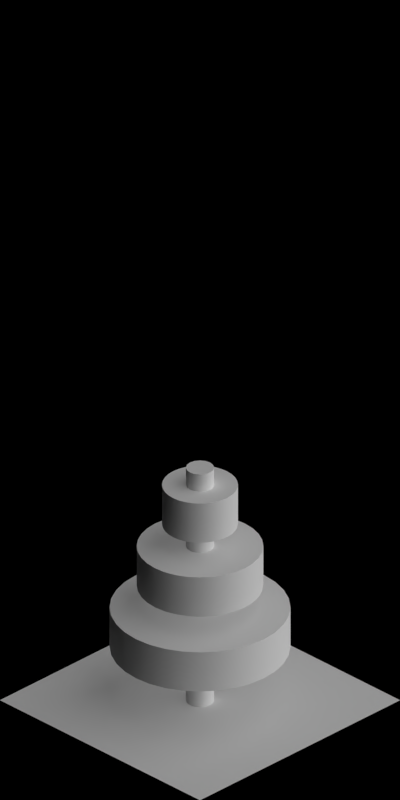 # Source: 2003-2009.blend  (saved by Blender 2.63.0; exported with 4.5.12 LTS)
import bpy
from mathutils import Matrix  # noqa: F401  (used for matrix-valued properties, if any)

bpy.ops.wm.read_factory_settings(use_empty=True)
scene = bpy.context.scene
scene.name = 'Scene'

# ---- collections
col_collection_1 = bpy.data.collections.new('Collection 1'); scene.collection.children.link(col_collection_1)

# ---- materials (node trees are filled in below, after node groups)
mat_toyland_greendark = bpy.data.materials.new('Toyland_GreenDark')
mat_toyland_cc = bpy.data.materials.new('Toyland_CC')
mat_toyland_beigedark = bpy.data.materials.new('Toyland_BeigeDark')
mat_special_shadowonly = bpy.data.materials.new('Special_ShadowOnly')

# ---- material node trees

# ---- world
world_world = bpy.data.worlds.new('World'); scene.world = world_world
world_world.color = (0.0, 0.0, 0.0)
world_world.use_sun_shadow = False
world_world.sun_shadow_jitter_overblur = 0.0
world_world.cycles.sampling_method = 'MANUAL'
world_world.cycles.sample_map_resolution = 256
world_world.light_settings.ao_factor = 0.5

# ---- cameras
cam_camera = bpy.data.cameras.new('Camera')
cam_camera.type = 'ORTHO'
cam_camera.clip_start = 0.001
cam_camera.clip_end = 100.0
cam_camera.lens = 35.0
cam_camera.sensor_width = 32.0
cam_camera.sensor_height = 18.0
cam_camera.ortho_scale = 5.656
cam_camera.dof.focus_distance = 0.0
cam_camera.dof.aperture_fstop = 128.0

# ---- lights
light_lamp_004 = bpy.data.lights.new('Lamp.004', 'SUN')
light_lamp_004.transmission_factor = 0.0
light_lamp_004.cutoff_distance = 30.0
light_lamp_004.angle = 1.571
light_lamp_004.energy = 1.0
light_lamp_004.shadow_buffer_clip_start = 1.001
light_lamp_004.shadow_soft_size = 1.0
light_lamp_004.shadow_cascade_max_distance = 1000.0
light_lamp_004.cycles.use_multiple_importance_sampling = False
light_lamp_003 = bpy.data.lights.new('Lamp.003', 'SUN')
light_lamp_003.transmission_factor = 0.0
light_lamp_003.cutoff_distance = 30.0
light_lamp_003.use_shadow = False
light_lamp_003.angle = 1.571
light_lamp_003.energy = 1.0
light_lamp_003.shadow_buffer_clip_start = 1.001
light_lamp_003.shadow_soft_size = 1.0
light_lamp_003.shadow_cascade_max_distance = 1000.0
light_lamp_003.cycles.use_multiple_importance_sampling = False

# ---- meshes
me_cylinder_002 = bpy.data.meshes.new('Cylinder.002')
me_cylinder_002.from_pydata([(0.0, 0.64, 0.04), (0.0, 0.64, 0.36), (0.1249, 0.6277, 0.04), (0.1249, 0.6277, 0.36), (0.2449, 0.5913, 0.04), (0.2449, 0.5913, 0.36), (0.3556, 0.5321, 0.04), (0.3556, 0.5321, 0.36), (0.4525, 0.4525, 0.04), (0.4525, 0.4525, 0.36), (0.5321, 0.3556, 0.04), (0.5321, 0.3556, 0.36), (0.5913, 0.2449, 0.04), (0.5913, 0.2449, 0.36), (0.6277, 0.1249, 0.04), (0.6277, 0.1249, 0.36), (0.64, 4.832e-08, 0.04), (0.64, 4.832e-08, 0.36), (0.6277, -0.1249, 0.04), (0.6277, -0.1249, 0.36), (0.5913, -0.2449, 0.04), (0.5913, -0.2449, 0.36), (0.5321, -0.3556, 0.04), (0.5321, -0.3556, 0.36), (0.4525, -0.4525, 0.04), (0.4525, -0.4525, 0.36), (0.3556, -0.5321, 0.04), (0.3556, -0.5321, 0.36), (0.2449, -0.5913, 0.04), (0.2449, -0.5913, 0.36), (0.1249, -0.6277, 0.04), (0.1249, -0.6277, 0.36), (-2.085e-07, -0.64, 0.04), (-2.085e-07, -0.64, 0.36), (-0.1249, -0.6277, 0.04), (-0.1249, -0.6277, 0.36), (-0.2449, -0.5913, 0.04), (-0.2449, -0.5913, 0.36), (-0.3556, -0.5321, 0.04), (-0.3556, -0.5321, 0.36), (-0.4525, -0.4525, 0.04), (-0.4525, -0.4525, 0.36), (-0.5321, -0.3556, 0.04), (-0.5321, -0.3556, 0.36), (-0.5913, -0.2449, 0.04), (-0.5913, -0.2449, 0.36), (-0.6277, -0.1249, 0.04), (-0.6277, -0.1249, 0.36), (-0.64, 6.18e-07, 0.04), (-0.64, 6.18e-07, 0.36), (-0.6277, 0.1249, 0.04), (-0.6277, 0.1249, 0.36), (-0.5913, 0.2449, 0.04), (-0.5913, 0.2449, 0.36), (-0.5321, 0.3556, 0.04), (-0.5321, 0.3556, 0.36), (-0.4525, 0.4525, 0.04), (-0.4525, 0.4525, 0.36), (-0.3556, 0.5321, 0.04), (-0.3556, 0.5321, 0.36), (-0.2449, 0.5913, 0.04), (-0.2449, 0.5913, 0.36), (-0.1249, 0.6277, 0.04), (-0.1249, 0.6277, 0.36), (0.0, 0.0, 0.36), (0.0, 0.0, 0.04)], [], [(0, 1, 3, 2), (2, 3, 5, 4), (4, 5, 7, 6), (6, 7, 9, 8), (8, 9, 11, 10), (10, 11, 13, 12), (12, 13, 15, 14), (14, 15, 17, 16), (16, 17, 19, 18), (18, 19, 21, 20), (20, 21, 23, 22), (22, 23, 25, 24), (24, 25, 27, 26), (26, 27, 29, 28), (28, 29, 31, 30), (30, 31, 33, 32), (32, 33, 35, 34), (34, 35, 37, 36), (36, 37, 39, 38), (38, 39, 41, 40), (40, 41, 43, 42), (42, 43, 45, 44), (44, 45, 47, 46), (46, 47, 49, 48), (48, 49, 51, 50), (50, 51, 53, 52), (52, 53, 55, 54), (54, 55, 57, 56), (56, 57, 59, 58), (58, 59, 61, 60), (62, 63, 1, 0), (60, 61, 63, 62), (55, 53, 64), (8, 10, 65), (31, 29, 64), (7, 5, 64), (45, 43, 64), (21, 19, 64), (59, 57, 64), (35, 33, 64), (11, 9, 64), (49, 47, 64), (25, 23, 64), (63, 61, 64), (39, 37, 64), (15, 13, 64), (53, 51, 64), (29, 27, 64), (5, 3, 64), (43, 41, 64), (19, 17, 64), (57, 55, 64), (33, 31, 64), (9, 7, 64), (47, 45, 64), (3, 1, 64), (23, 21, 64), (61, 59, 64), (37, 35, 64), (13, 11, 64), (51, 49, 64), (27, 25, 64), (1, 63, 64), (41, 39, 64), (17, 15, 64), (46, 48, 65), (22, 24, 65), (60, 62, 65), (36, 38, 65), (12, 14, 65), (50, 52, 65), (26, 28, 65), (2, 4, 65), (40, 42, 65), (16, 18, 65), (54, 56, 65), (30, 32, 65), (6, 8, 65), (44, 46, 65), (0, 2, 65), (20, 22, 65), (58, 60, 65), (34, 36, 65), (10, 12, 65), (48, 50, 65), (24, 26, 65), (62, 0, 65), (38, 40, 65), (14, 16, 65), (52, 54, 65), (28, 30, 65), (4, 6, 65), (42, 44, 65), (18, 20, 65), (56, 58, 65), (32, 34, 65)])
me_cylinder_002.polygons.foreach_set('use_smooth', [True] * 96)
me_cylinder_002.polygons.foreach_set('material_index', [0, 0, 1, 1, 0, 0, 0, 0, 0, 0, 1, 1, 0, 0, 0, 0, 0, 0, 1, 1, 0, 0, 0, 0, 0, 0, 1, 1, 0, 0, 0, 0, 1, 0, 0, 1, 0, 0, 0, 0, 0, 0, 1, 0, 1, 0, 0, 0, 0, 0, 0, 1, 0, 1, 0, 0, 1, 0, 0, 0, 0, 0, 0, 1, 0, 0, 1, 0, 1, 0, 0, 0, 0, 0, 0, 1, 0, 1, 0, 0, 1, 0, 0, 0, 0, 0, 0, 1, 0, 1, 0, 1, 0, 0, 0, 0])
me_cylinder_002.materials.append(mat_toyland_greendark)
me_cylinder_002.materials.append(mat_toyland_cc)
me_cylinder_002.use_remesh_preserve_volume = False
me_cylinder_002.use_remesh_preserve_attributes = False
me_cylinder_002.use_mirror_vertex_groups = False
me_cylinder_002.update()
me_cylinder = bpy.data.meshes.new('Cylinder')
me_cylinder.from_pydata([(0.0, 0.1, -2.235e-08), (0.0, 0.1, 1.9), (0.03827, 0.09239, -2.235e-08), (0.03827, 0.09239, 1.9), (0.07071, 0.07071, -2.235e-08), (0.07071, 0.07071, 1.9), (0.09239, 0.03827, -2.235e-08), (0.09239, 0.03827, 1.9), (0.1, -4.371e-09, -2.235e-08), (0.1, -4.371e-09, 1.9), (0.09239, -0.03827, -2.235e-08), (0.09239, -0.03827, 1.9), (0.07071, -0.07071, -2.235e-08), (0.07071, -0.07071, 1.9), (0.03827, -0.09239, -2.235e-08), (0.03827, -0.09239, 1.9), (1.51e-08, -0.1, -2.235e-08), (1.51e-08, -0.1, 1.9), (-0.03827, -0.09239, -2.235e-08), (-0.03827, -0.09239, 1.9), (-0.07071, -0.07071, -2.235e-08), (-0.07071, -0.07071, 1.9), (-0.09239, -0.03827, -2.235e-08), (-0.09239, -0.03827, 1.9), (-0.1, 1.192e-09, -2.235e-08), (-0.1, 1.192e-09, 1.9), (-0.09239, 0.03827, -2.235e-08), (-0.09239, 0.03827, 1.9), (-0.07071, 0.07071, -2.235e-08), (-0.07071, 0.07071, 1.9), (-0.03827, 0.09239, -2.235e-08), (-0.03827, 0.09239, 1.9)], [], [(0, 1, 3, 2), (2, 3, 5, 4), (4, 5, 7, 6), (6, 7, 9, 8), (8, 9, 11, 10), (10, 11, 13, 12), (12, 13, 15, 14), (14, 15, 17, 16), (16, 17, 19, 18), (18, 19, 21, 20), (20, 21, 23, 22), (22, 23, 25, 24), (24, 25, 27, 26), (26, 27, 29, 28), (3, 1, 31, 29, 27, 25, 23, 21, 19, 17, 15, 13, 11, 9, 7, 5), (30, 31, 1, 0), (28, 29, 31, 30), (0, 2, 4, 6, 8, 10, 12, 14, 16, 18, 20, 22, 24, 26, 28, 30)])
me_cylinder.polygons.foreach_set('use_smooth', [True] * 18)
me_cylinder.materials.append(mat_toyland_beigedark)
me_cylinder.use_remesh_preserve_volume = False
me_cylinder.use_remesh_preserve_attributes = False
me_cylinder.use_mirror_vertex_groups = False
me_cylinder.update()
me_plane = bpy.data.meshes.new('Plane')
me_plane.from_pydata([(1.0, -1.0, 0.0), (-1.0, -1.0, 0.0), (1.0, 1.0, 0.0), (-1.0, 1.0, 0.0)], [], [(2, 3, 1, 0)])
me_plane.materials.append(mat_special_shadowonly)
me_plane.use_remesh_preserve_volume = False
me_plane.use_remesh_preserve_attributes = False
me_plane.use_mirror_vertex_groups = False
me_plane.update()

# ---- objects
ob_cylinder_022 = bpy.data.objects.new('Cylinder.022', me_cylinder_002)
ob_cylinder_020 = bpy.data.objects.new('Cylinder.020', me_cylinder_002)
ob_cylinder_019 = bpy.data.objects.new('Cylinder.019', me_cylinder_002)
ob_cylinder_015 = bpy.data.objects.new('Cylinder.015', me_cylinder_002)
ob_cylinder_009 = bpy.data.objects.new('Cylinder.009', me_cylinder_002)
ob_cylinder_008 = bpy.data.objects.new('Cylinder.008', me_cylinder_002)
ob_cylinder_006 = bpy.data.objects.new('Cylinder.006', me_cylinder_002)
ob_cylinder_003 = bpy.data.objects.new('Cylinder.003', me_cylinder_002)
ob_cylinder_002 = bpy.data.objects.new('Cylinder.002', me_cylinder_002)
ob_cylinder_001 = bpy.data.objects.new('Cylinder.001', me_cylinder)
ob_cylinder_012 = bpy.data.objects.new('Cylinder.012', me_cylinder)
ob_cylinder_011 = bpy.data.objects.new('Cylinder.011', me_cylinder)
ob_cylinder_010 = bpy.data.objects.new('Cylinder.010', me_cylinder)
ob_cylinder_005 = bpy.data.objects.new('Cylinder.005', me_cylinder)
ob_cylinder_004 = bpy.data.objects.new('Cylinder.004', me_cylinder)
ob_cylinder = bpy.data.objects.new('Cylinder', me_cylinder)
ob_rotationcontrol_001 = bpy.data.objects.new('RotationControl.001', None)
ob_cameratarget = bpy.data.objects.new('CameraTarget', None)
ob_camera = bpy.data.objects.new('Camera', cam_camera)
ob_lamp_001 = bpy.data.objects.new('Lamp.001', light_lamp_004)
ob_lamp = bpy.data.objects.new('Lamp', light_lamp_003)
ob_plane_001 = bpy.data.objects.new('Plane.001', me_plane)
ob_plane_002 = bpy.data.objects.new('Plane.002', me_plane)
ob_plane_003 = bpy.data.objects.new('Plane.003', me_plane)
ob_plane_004 = bpy.data.objects.new('Plane.004', me_plane)
ob_plane_005 = bpy.data.objects.new('Plane.005', me_plane)
ob_plane_006 = bpy.data.objects.new('Plane.006', me_plane)
ob_plane = bpy.data.objects.new('Plane', me_plane)

# ---- transforms, parenting, visibility, modifiers, constraints
ob_cylinder_022.location = (-25.0, 0.0, 1.4)
ob_cylinder_022.scale = (0.42, 0.42, 1.0)
ob_cylinder_022.lineart.crease_threshold = 0.0
_m = ob_cylinder_022.modifiers.new('EdgeSplit', 'EDGE_SPLIT')
ob_cylinder_020.location = (-20.0, 0.0, 0.9)
ob_cylinder_020.scale = (0.7, 0.7, 1.0)
ob_cylinder_020.lineart.crease_threshold = 0.0
_m = ob_cylinder_020.modifiers.new('EdgeSplit', 'EDGE_SPLIT')
ob_cylinder_019.location = (-20.0, 0.0, 1.4)
ob_cylinder_019.scale = (0.42, 0.42, 1.0)
ob_cylinder_019.lineart.crease_threshold = 0.0
_m = ob_cylinder_019.modifiers.new('EdgeSplit', 'EDGE_SPLIT')
ob_cylinder_015.location = (-5.0, 0.0, 0.224)
ob_cylinder_015.scale = (0.56, 0.56, 0.56)
ob_cylinder_015.lineart.crease_threshold = 0.0
_m = ob_cylinder_015.modifiers.new('EdgeSplit', 'EDGE_SPLIT')
ob_cylinder_009.location = (-10.0, 0.0, 0.3)
ob_cylinder_009.scale = (0.75, 0.75, 0.75)
ob_cylinder_009.lineart.crease_threshold = 0.0
_m = ob_cylinder_009.modifiers.new('EdgeSplit', 'EDGE_SPLIT')
ob_cylinder_008.location = (-10.0, 0.0, 0.675)
ob_cylinder_008.scale = (0.525, 0.525, 0.75)
ob_cylinder_008.lineart.crease_threshold = 0.0
_m = ob_cylinder_008.modifiers.new('EdgeSplit', 'EDGE_SPLIT')
ob_cylinder_006.location = (-15.0, 0.0, 1.4)
ob_cylinder_006.scale = (0.42, 0.42, 1.0)
ob_cylinder_006.lineart.crease_threshold = 0.0
_m = ob_cylinder_006.modifiers.new('EdgeSplit', 'EDGE_SPLIT')
ob_cylinder_003.location = (-15.0, 0.0, 0.9)
ob_cylinder_003.scale = (0.7, 0.7, 1.0)
ob_cylinder_003.lineart.crease_threshold = 0.0
_m = ob_cylinder_003.modifiers.new('EdgeSplit', 'EDGE_SPLIT')
ob_cylinder_002.location = (-15.0, 0.0, 0.4)
ob_cylinder_002.lineart.crease_threshold = 0.0
_m = ob_cylinder_002.modifiers.new('EdgeSplit', 'EDGE_SPLIT')
ob_cylinder_001.location = (-30.0, 0.0, 0.0)
ob_cylinder_001.lineart.crease_threshold = 0.0
_m = ob_cylinder_001.modifiers.new('EdgeSplit', 'EDGE_SPLIT')
ob_cylinder_012.location = (0.0, 0.0, 0.0)
ob_cylinder_012.scale = (0.25, 0.25, 0.25)
ob_cylinder_012.lineart.crease_threshold = 0.0
_m = ob_cylinder_012.modifiers.new('EdgeSplit', 'EDGE_SPLIT')
ob_cylinder_011.location = (-5.0, 0.0, 0.0)
ob_cylinder_011.scale = (0.5, 0.5, 0.5)
ob_cylinder_011.lineart.crease_threshold = 0.0
_m = ob_cylinder_011.modifiers.new('EdgeSplit', 'EDGE_SPLIT')
ob_cylinder_010.location = (-10.0, 0.0, 0.0)
ob_cylinder_010.scale = (0.6, 0.6, 0.6)
ob_cylinder_010.lineart.crease_threshold = 0.0
_m = ob_cylinder_010.modifiers.new('EdgeSplit', 'EDGE_SPLIT')
ob_cylinder_005.location = (-25.0, 0.0, 0.0)
ob_cylinder_005.lineart.crease_threshold = 0.0
_m = ob_cylinder_005.modifiers.new('EdgeSplit', 'EDGE_SPLIT')
ob_cylinder_004.location = (-20.0, 0.0, 0.0)
ob_cylinder_004.lineart.crease_threshold = 0.0
_m = ob_cylinder_004.modifiers.new('EdgeSplit', 'EDGE_SPLIT')
ob_cylinder.location = (-15.0, 0.0, 0.0)
ob_cylinder.lineart.crease_threshold = 0.0
_m = ob_cylinder.modifiers.new('EdgeSplit', 'EDGE_SPLIT')
ob_rotationcontrol_001.location = (-15.0, 0.0, 0.0)
ob_rotationcontrol_001.empty_image_offset = (0.0, 0.0)
ob_rotationcontrol_001.lineart.crease_threshold = 0.0
ob_cameratarget.parent = ob_rotationcontrol_001
ob_cameratarget.location = (0.0, 0.0, 2.451)
ob_cameratarget.empty_image_offset = (0.0, 0.0)
ob_cameratarget.lineart.crease_threshold = 0.0
ob_camera.parent = ob_cameratarget
ob_camera.location = (4.0, 4.0, 3.268)
ob_camera.rotation_euler = (1.109, 0.01082, 0.8149)
ob_camera.lock_rotations_4d = False
ob_camera.empty_display_type = 'ARROWS'
ob_camera.color = (0.0, 0.0, 0.0, 0.0)
ob_camera.display_type = 'WIRE'
ob_camera.lineart.crease_threshold = 0.0
_c = ob_camera.constraints.new('TRACK_TO'); _c.name = 'TrackTo'
_c.target = ob_cameratarget
ob_lamp_001.parent = ob_rotationcontrol_001
ob_lamp_001.location = (-1.0, 2.0, 2.0)
ob_lamp_001.lock_rotations_4d = False
ob_lamp_001.empty_display_type = 'ARROWS'
ob_lamp_001.color = (0.0, 0.0, 0.0, 0.0)
ob_lamp_001.lineart.crease_threshold = 0.0
_c = ob_lamp_001.constraints.new('TRACK_TO'); _c.name = 'TrackTo'
_c.target = ob_rotationcontrol_001
ob_lamp.parent = ob_rotationcontrol_001
ob_lamp.location = (-1.0, 2.0, 0.8)
ob_lamp.lock_rotations_4d = False
ob_lamp.empty_display_type = 'ARROWS'
ob_lamp.color = (0.0, 0.0, 0.0, 0.0)
ob_lamp.lineart.crease_threshold = 0.0
_c = ob_lamp.constraints.new('TRACK_TO'); _c.name = 'TrackTo'
_c.target = ob_rotationcontrol_001
ob_plane_001.location = (-20.0, 0.0, 0.0)
ob_plane_001.lineart.crease_threshold = 0.0
ob_plane_002.location = (-25.0, 0.0, 0.0)
ob_plane_002.lineart.crease_threshold = 0.0
ob_plane_003.location = (-30.0, 0.0, 0.0)
ob_plane_003.lineart.crease_threshold = 0.0
ob_plane_004.location = (-10.0, 0.0, 0.0)
ob_plane_004.lineart.crease_threshold = 0.0
ob_plane_005.location = (-5.0, 0.0, 0.0)
ob_plane_005.lineart.crease_threshold = 0.0
ob_plane_006.location = (0.0, 0.0, 0.0)
ob_plane_006.lineart.crease_threshold = 0.0
ob_plane.location = (-15.0, 0.0, 0.0)
ob_plane.lineart.crease_threshold = 0.0

# ---- collection membership
col_collection_1.objects.link(ob_cylinder_022)
col_collection_1.objects.link(ob_cylinder_020)
col_collection_1.objects.link(ob_cylinder_019)
col_collection_1.objects.link(ob_cylinder_015)
col_collection_1.objects.link(ob_cylinder_009)
col_collection_1.objects.link(ob_cylinder_008)
col_collection_1.objects.link(ob_cylinder_006)
col_collection_1.objects.link(ob_cylinder_003)
col_collection_1.objects.link(ob_cylinder_002)
col_collection_1.objects.link(ob_cylinder_001)
col_collection_1.objects.link(ob_cylinder_012)
col_collection_1.objects.link(ob_cylinder_011)
col_collection_1.objects.link(ob_cylinder_010)
col_collection_1.objects.link(ob_cylinder_005)
col_collection_1.objects.link(ob_cylinder_004)
col_collection_1.objects.link(ob_cylinder)
col_collection_1.objects.link(ob_rotationcontrol_001)
col_collection_1.objects.link(ob_cameratarget)
col_collection_1.objects.link(ob_camera)
col_collection_1.objects.link(ob_lamp_001)
col_collection_1.objects.link(ob_lamp)
col_collection_1.objects.link(ob_plane_001)
col_collection_1.objects.link(ob_plane_002)
col_collection_1.objects.link(ob_plane_003)
col_collection_1.objects.link(ob_plane_004)
col_collection_1.objects.link(ob_plane_005)
col_collection_1.objects.link(ob_plane_006)
col_collection_1.objects.link(ob_plane)

# ---- scene / render settings (as saved in the file)
scene.camera = ob_camera
scene.frame_start = 1; scene.frame_end = 7; scene.frame_set(4)
scene.render.engine = 'BLENDER_EEVEE_NEXT'
scene.render.image_settings.compression = 90
scene.render.resolution_x = 256
scene.render.resolution_y = 512
scene.render.dither_intensity = 0.0
scene.render.bake_margin = 2
scene.render.bake_bias = 0.0
scene.cycles.use_denoising = False
scene.cycles.samples = 10
scene.cycles.sampling_pattern = 'TABULATED_SOBOL'
scene.cycles.light_sampling_threshold = 0.0
scene.cycles.use_adaptive_sampling = False
scene.cycles.use_light_tree = False
scene.cycles.blur_glossy = 0.0
scene.cycles.volume_bounces = 1
scene.cycles.pixel_filter_type = 'GAUSSIAN'
scene.cycles.sample_clamp_indirect = 0.0
scene.view_settings.view_transform = 'Standard'
bpy.context.view_layer.update()
